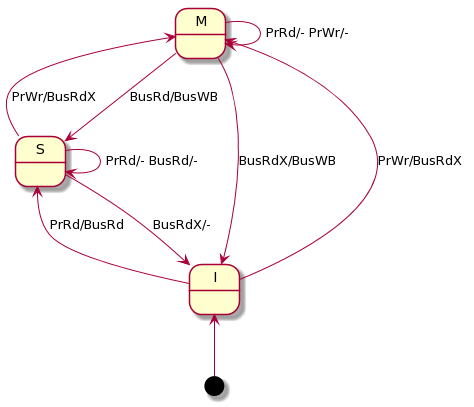

The diagram above was rendered by PlantUML. Its source (embedded in the PNG):
@startuml

[*] -up-> I

I -up-> S: PrRd/BusRd
S --> I: BusRdX/-
S -up-> M: PrWr/BusRdX
M --> M: PrRd/- PrWr/-
I --> M: PrWr/BusRdX
M --> S: BusRd/BusWB
S --> S: PrRd/- BusRd/-
M --> I: BusRdX/BusWB

@enduml